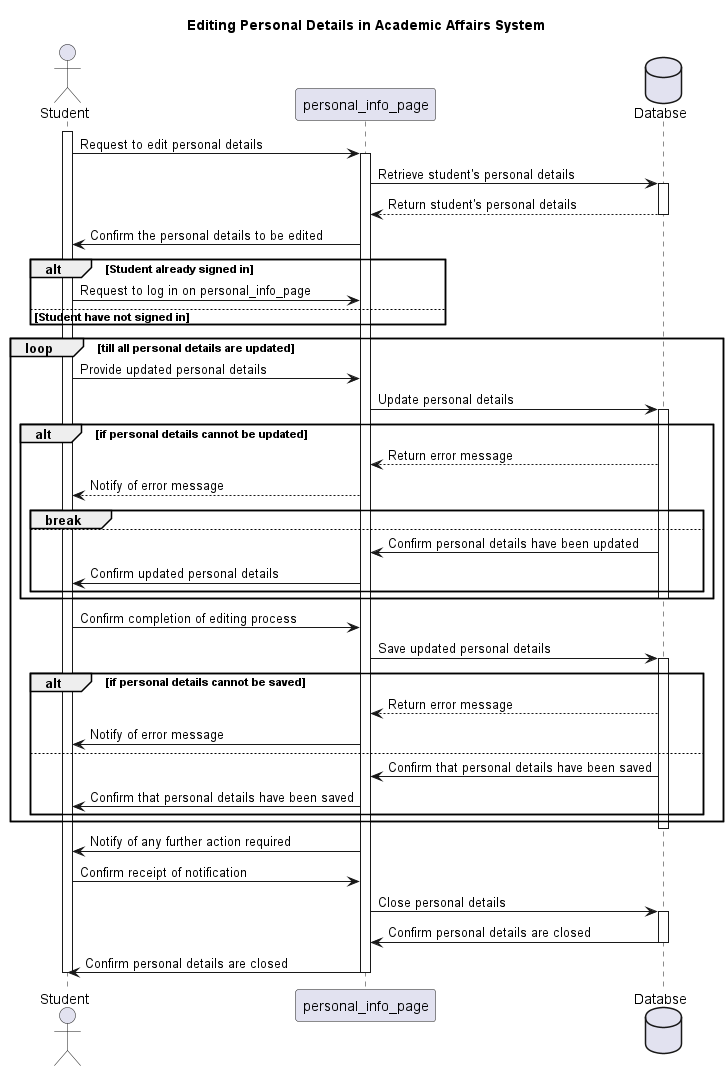

The diagram above was rendered by PlantUML. Its source (embedded in the PNG):
@startuml

Title: Editing Personal Details in Academic Affairs System

Actor Student
participant personal_info_page
database Databse

activate Student

Student->personal_info_page: Request to edit personal details

activate personal_info_page

personal_info_page->Databse: Retrieve student's personal details

activate Databse

Databse-->personal_info_page: Return student's personal details

deactivate Databse

personal_info_page->Student: Confirm the personal details to be edited

alt Student already signed in

  Student->personal_info_page : Request to log in on personal_info_page

else Student have not signed in

end

loop till all personal details are updated

  Student->personal_info_page: Provide updated personal details


  personal_info_page->Databse: Update personal details

  activate Databse

  alt if personal details cannot be updated
    Databse-->personal_info_page: Return error message
    personal_info_page-->Student: Notify of error message
    break
  else
    Databse->personal_info_page: Confirm personal details have been updated
    
    personal_info_page->Student: Confirm updated personal details
  end

  deactivate Databse
end

Student->personal_info_page: Confirm completion of editing process


personal_info_page->Databse: Save updated personal details

activate Databse

alt if personal details cannot be saved
  Databse-->personal_info_page: Return error message
  
  personal_info_page->Student: Notify of error message
else
  Databse->personal_info_page: Confirm that personal details have been saved
  
  personal_info_page->Student: Confirm that personal details have been saved
end

end
deactivate Databse

personal_info_page->Student: Notify of any further action required


Student->personal_info_page: Confirm receipt of notification

personal_info_page->Databse: Close personal details

activate Databse

Databse->personal_info_page: Confirm personal details are closed

deactivate Databse

personal_info_page->Student: Confirm personal details are closed

deactivate personal_info_page
deactivate Student

@enduml